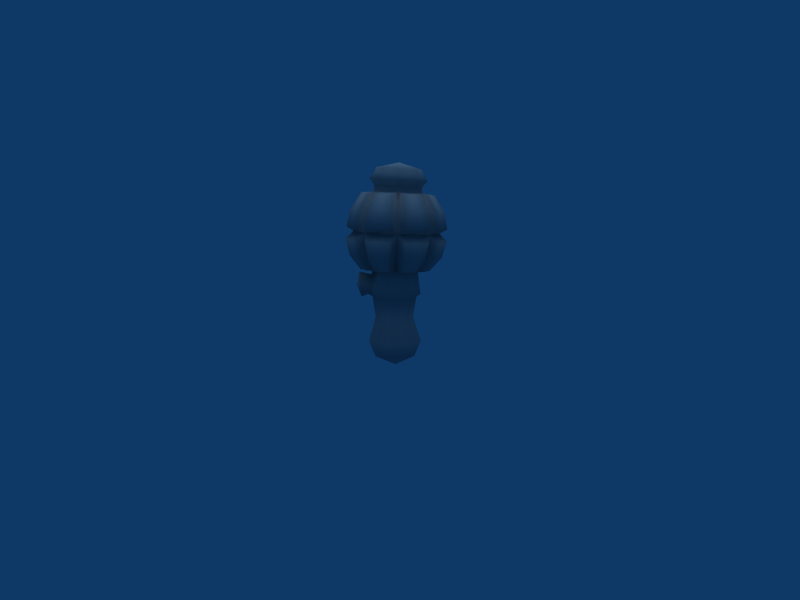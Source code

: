 # Source: Cluster_Bomb.blend  (saved by Blender 2.49.2; exported with 4.5.12 LTS)
import bpy
from mathutils import Matrix  # noqa: F401  (used for matrix-valued properties, if any)

bpy.ops.wm.read_factory_settings(use_empty=True)
scene = bpy.context.scene
scene.name = 'Scene'

# ---- collections
col_collection_1 = bpy.data.collections.new('Collection 1'); scene.collection.children.link(col_collection_1)

# ---- materials (node trees are filled in below, after node groups)
mat_refrep_240_bomb_png = bpy.data.materials.new('RefRep.240_Bomb.png')
mat_refrep_240_bomb_png.alpha_threshold = 0.0
mat_refrep_240_bomb_png.diffuse_color = (0.64, 0.64, 0.64, 1.0)
mat_refrep_240_bomb_png.specular_color = (0.5, 0.5, 0.5)
mat_refrep_240_bomb_png.roughness = 0.5
mat_refrep_240_bomb_png.line_color = (0.0, 0.0, 0.0, 1.0)
mat_refrep_242_handle_png = bpy.data.materials.new('RefRep.242_Handle.png')
mat_refrep_242_handle_png.alpha_threshold = 0.0
mat_refrep_242_handle_png.diffuse_color = (0.64, 0.64, 0.64, 1.0)
mat_refrep_242_handle_png.specular_color = (0.5, 0.5, 0.5)
mat_refrep_242_handle_png.roughness = 0.5
mat_refrep_242_handle_png.line_color = (0.0, 0.0, 0.0, 1.0)

# ---- material node trees

# ---- world
world_world = bpy.data.worlds.new('World'); scene.world = world_world
world_world.color = (0.05656, 0.2208, 0.4)
world_world.use_sun_shadow = False
world_world.sun_shadow_jitter_overblur = 0.0
world_world.cycles.sampling_method = 'MANUAL'
world_world.cycles.sample_map_resolution = 256

# ---- cameras
cam_camera = bpy.data.cameras.new('Camera')
cam_camera.passepartout_alpha = 0.2
cam_camera.clip_end = 100.0
cam_camera.lens = 35.0
cam_camera.ortho_scale = 7.314
cam_camera.show_passepartout = False
cam_camera.show_safe_areas = True
cam_camera.dof.focus_distance = 0.0
cam_camera.dof.aperture_fstop = 128.0

# ---- lights
light_lamp = bpy.data.lights.new('Lamp', 'SUN')
light_lamp.transmission_factor = 0.0
light_lamp.angle = 1.571
light_lamp.energy = 1.0
light_lamp.shadow_buffer_clip_start = 0.5
light_lamp.shadow_soft_size = 1.0
light_lamp.shadow_cascade_max_distance = 1000.0
light_lamp.cycles.use_multiple_importance_sampling = False

# ---- meshes
me_inst3d_refrep_240 = bpy.data.meshes.new('Inst3D_RefRep.240')
me_inst3d_refrep_240.from_pydata([(0.5121, -0.05373, 1.333), (0.6813, -0.07156, 1.522), (0.4235, -0.2681, 1.34), (0.565, -0.3528, 1.533), (0.751, -0.05476, 1.745), (0.6115, -0.392, 1.76), (0.6583, 0.04225, 1.847), (0.4816, -0.3849, 1.866), (0.4225, 0.3104, 1.324), (0.5637, 0.412, 1.509), (0.5114, 0.09604, 1.328), (0.6805, 0.1307, 1.515), (0.6102, 0.4681, 1.732), (0.7502, 0.1307, 1.739), (0.4809, 0.4695, 1.838), (0.1024, 0.5055, 1.326), (0.1395, 0.6721, 1.514), (0.3168, 0.4167, 1.325), (0.421, 0.5555, 1.51), (0.1418, 0.7394, 1.738), (0.4793, 0.5997, 1.733), (0.05347, 0.6466, 1.845), (-0.2624, 0.4181, 1.339), (-0.3448, 0.557, 1.532), (-0.04811, 0.5069, 1.333), (-0.06355, 0.6736, 1.522), (-0.3816, 0.6011, 1.76), (-0.04442, 0.7408, 1.746), (-0.3737, 0.4696, 1.863), (-0.4591, 0.09744, 1.355), (-0.6064, 0.1323, 1.554), (-0.3704, 0.3118, 1.348), (-0.4901, 0.4136, 1.543), (-0.6544, 0.1323, 1.785), (-0.5149, 0.4696, 1.77), (-0.5503, 0.04233, 1.882), (-0.3706, -0.2693, 1.364), (-0.4901, -0.3541, 1.567), (-0.4595, -0.05495, 1.361), (-0.6068, -0.0728, 1.562), (-0.5147, -0.3931, 1.798), (-0.6547, -0.05581, 1.792), (-0.3729, -0.3849, 1.891), (-0.0479, -0.4655, 1.362), (-0.06308, -0.6154, 1.563), (-0.2623, -0.3768, 1.363), (-0.3445, -0.4988, 1.566), (-0.04369, -0.6656, 1.792), (-0.3812, -0.5259, 1.798), (0.0545, -0.5619, 1.884), (0.318, -0.3755, 1.349), (0.4225, -0.4975, 1.544), (0.1037, -0.4643, 1.355), (0.1412, -0.614, 1.554), (0.4809, -0.5247, 1.77), (0.1436, -0.6644, 1.785), (0.494, -0.5086, 1.937), (0.4586, -0.4711, 2.175), (0.1409, -0.6549, 1.952), (0.1561, -0.5964, 2.19), (0.383, -0.3455, 2.404), (0.1373, -0.4471, 2.42), (0.3085, -0.178, 2.421), (0.0705, -0.2766, 2.431), (0.7577, -0.0377, 1.914), (0.7132, -0.03892, 2.149), (0.6117, -0.3909, 1.93), (0.5881, -0.3415, 2.165), (0.578, -0.006276, 2.38), (0.4069, 0.06, 2.411), (0.4765, -0.252, 2.396), (0.4285, -0.3152, 2.142), (0.5799, 0.05095, 2.126), (0.6109, 0.482, 1.902), (0.5873, 0.4471, 2.135), (0.7575, 0.1288, 1.909), (0.713, 0.1443, 2.142), (0.4757, 0.3719, 2.366), (0.3081, 0.2981, 2.406), (0.5778, 0.126, 2.373), (0.4279, 0.4172, 2.118), (0.1397, 0.7461, 1.907), (0.1547, 0.7022, 2.14), (0.4931, 0.5997, 1.902), (0.4576, 0.5767, 2.135), (0.136, 0.5676, 2.372), (0.06989, 0.3967, 2.41), (0.3819, 0.4655, 2.366), (0.06149, 0.5689, 2.124), (-0.3799, 0.5998, 1.927), (-0.3311, 0.577, 2.162), (-0.02676, 0.7461, 1.912), (-0.02851, 0.7023, 2.147), (-0.2421, 0.466, 2.393), (-0.168, 0.2981, 2.42), (0.003602, 0.5677, 2.378), (-0.3046, 0.4173, 2.14), (-0.6435, 0.1289, 1.95), (-0.5857, 0.1448, 2.188), (-0.4975, 0.4821, 1.934), (-0.4606, 0.4474, 2.172), (-0.437, 0.1268, 2.418), (-0.2665, 0.06005, 2.43), (-0.3355, 0.3725, 2.402), (-0.456, 0.05102, 2.156), (-0.4968, -0.3908, 1.962), (-0.4598, -0.3412, 2.202), (-0.6434, -0.0376, 1.955), (-0.5854, -0.03843, 2.195), (-0.3347, -0.2514, 2.431), (-0.1677, -0.178, 2.435), (-0.4369, -0.005489, 2.424), (-0.304, -0.3152, 2.163), (-0.02556, -0.6549, 1.957), (-0.02719, -0.5963, 2.197), (-0.3789, -0.5085, 1.963), (-0.33, -0.4708, 2.202), (0.004932, -0.447, 2.426), (-0.241, -0.345, 2.432), (0.06235, -0.4669, 2.157), (0.3463, 0.02094, 1.321), (0.2528, -0.2053, 1.328), (0.3971, -0.3245, 1.6), (0.5444, 0.03184, 1.586), (0.2525, 0.2472, 1.317), (0.3965, 0.3881, 1.579), (0.02616, 0.3408, 1.318), (0.04005, 0.5357, 1.583), (-0.2, 0.2471, 1.324), (-0.3162, 0.3881, 1.597), (-0.2936, 0.0208, 1.331), (-0.4635, 0.03181, 1.611), (-0.1997, -0.2054, 1.335), (-0.3156, -0.3245, 1.617), (0.02654, -0.299, 1.334), (0.04082, -0.472, 1.613)], [], [(0, 1, 2), (2, 1, 3), (1, 4, 3), (3, 4, 5), (4, 6, 5), (5, 6, 7), (8, 9, 10), (10, 9, 11), (9, 12, 11), (11, 12, 13), (12, 14, 13), (13, 14, 6), (15, 16, 17), (17, 16, 18), (16, 19, 18), (18, 19, 20), (19, 21, 20), (20, 21, 14), (22, 23, 24), (24, 23, 25), (23, 26, 25), (25, 26, 27), (26, 28, 27), (27, 28, 21), (29, 30, 31), (31, 30, 32), (30, 33, 32), (32, 33, 34), (33, 35, 34), (34, 35, 28), (36, 37, 38), (38, 37, 39), (37, 40, 39), (39, 40, 41), (40, 42, 41), (41, 42, 35), (43, 44, 45), (45, 44, 46), (44, 47, 46), (46, 47, 48), (47, 49, 48), (48, 49, 42), (50, 51, 52), (52, 51, 53), (51, 54, 53), (53, 54, 55), (54, 7, 55), (55, 7, 49), (56, 57, 58), (58, 57, 59), (57, 60, 59), (59, 60, 61), (60, 62, 61), (61, 62, 63), (64, 65, 66), (66, 65, 67), (67, 65, 68), (65, 69, 68), (68, 69, 70), (69, 62, 70), (70, 62, 67), (62, 71, 67), (67, 71, 66), (71, 7, 66), (66, 7, 64), (7, 6, 64), (64, 6, 65), (6, 72, 65), (65, 72, 69), (73, 74, 75), (75, 74, 76), (76, 74, 77), (74, 78, 77), (77, 78, 79), (78, 69, 79), (79, 69, 76), (69, 72, 76), (76, 72, 75), (72, 6, 75), (75, 6, 73), (6, 14, 73), (73, 14, 74), (14, 80, 74), (74, 80, 78), (81, 82, 83), (83, 82, 84), (84, 82, 85), (82, 86, 85), (85, 86, 87), (86, 78, 87), (87, 78, 84), (78, 80, 84), (84, 80, 83), (80, 14, 83), (83, 14, 81), (14, 21, 81), (81, 21, 82), (21, 88, 82), (82, 88, 86), (89, 90, 91), (91, 90, 92), (92, 90, 93), (90, 94, 93), (93, 94, 95), (94, 86, 95), (95, 86, 92), (86, 88, 92), (92, 88, 91), (88, 21, 91), (91, 21, 89), (21, 28, 89), (89, 28, 90), (28, 96, 90), (90, 96, 94), (97, 98, 99), (99, 98, 100), (100, 98, 101), (98, 102, 101), (101, 102, 103), (102, 94, 103), (103, 94, 100), (94, 96, 100), (100, 96, 99), (96, 28, 99), (99, 28, 97), (28, 35, 97), (97, 35, 98), (35, 104, 98), (98, 104, 102), (105, 106, 107), (107, 106, 108), (108, 106, 109), (106, 110, 109), (109, 110, 111), (110, 102, 111), (111, 102, 108), (102, 104, 108), (108, 104, 107), (104, 35, 107), (107, 35, 105), (35, 42, 105), (105, 42, 106), (42, 112, 106), (106, 112, 110), (113, 114, 115), (115, 114, 116), (116, 114, 117), (114, 63, 117), (117, 63, 118), (63, 110, 118), (118, 110, 116), (110, 112, 116), (116, 112, 115), (112, 42, 115), (115, 42, 113), (42, 49, 113), (113, 49, 114), (49, 119, 114), (114, 119, 63), (7, 56, 49), (56, 58, 49), (49, 58, 119), (58, 59, 119), (119, 59, 63), (59, 61, 63), (7, 71, 57), (71, 62, 57), (57, 62, 60), (56, 7, 57), (92, 93, 95), (84, 85, 87), (76, 77, 79), (67, 68, 70), (116, 117, 118), (108, 109, 111), (100, 101, 103), (120, 0, 121), (0, 2, 121), (121, 2, 122), (2, 3, 122), (122, 3, 7), (3, 5, 7), (120, 123, 1), (123, 6, 1), (1, 6, 4), (0, 120, 1), (124, 8, 120), (8, 10, 120), (120, 10, 123), (10, 11, 123), (123, 11, 6), (11, 13, 6), (124, 125, 9), (125, 14, 9), (9, 14, 12), (8, 124, 9), (126, 15, 124), (15, 17, 124), (124, 17, 125), (17, 18, 125), (125, 18, 14), (18, 20, 14), (126, 127, 16), (127, 21, 16), (16, 21, 19), (15, 126, 16), (128, 22, 126), (22, 24, 126), (126, 24, 127), (24, 25, 127), (127, 25, 21), (25, 27, 21), (128, 129, 23), (129, 28, 23), (23, 28, 26), (22, 128, 23), (130, 29, 128), (29, 31, 128), (128, 31, 129), (31, 32, 129), (129, 32, 28), (32, 34, 28), (130, 131, 30), (131, 35, 30), (30, 35, 33), (29, 130, 30), (132, 36, 130), (36, 38, 130), (130, 38, 131), (38, 39, 131), (131, 39, 35), (39, 41, 35), (132, 133, 37), (133, 42, 37), (37, 42, 40), (36, 132, 37), (134, 43, 132), (43, 45, 132), (132, 45, 133), (45, 46, 133), (133, 46, 42), (46, 48, 42), (134, 135, 44), (135, 49, 44), (44, 49, 47), (43, 134, 44), (121, 50, 134), (50, 52, 134), (134, 52, 135), (52, 53, 135), (135, 53, 49), (53, 55, 49), (121, 122, 51), (122, 7, 51), (51, 7, 54), (50, 121, 51)])
me_inst3d_refrep_240.polygons.foreach_set('use_smooth', [True] * 256)
_k = set([(62, 63), (62, 69), (63, 110), (69, 78), (78, 86), (86, 94), (94, 102), (102, 110), (120, 121), (120, 124), (121, 134), (124, 126), (126, 128), (128, 130), (130, 132), (132, 134)])
me_inst3d_refrep_240.attributes.new('sharp_edge', 'BOOLEAN', 'EDGE').data.foreach_set('value', [ (min(e.vertices), max(e.vertices)) in _k for e in me_inst3d_refrep_240.edges])
_uv = me_inst3d_refrep_240.uv_layers.new(name='UVTex')
_uv.uv.foreach_set('vector', [-2.188, -0.844, -2.188, -0.5, -2.813, -0.844, -2.813, -0.844, -2.188, -0.5, -2.813, -0.5, -2.188, -0.5, -2.188, -0.156, -2.813, -0.5, -2.813, -0.5, -2.188, -0.156, -2.813, -0.156, -2.188, -0.156, -2.0, -0.031, -2.813, -0.156, -2.813, -0.156, -2.0, -0.031, -3.0, -0.031, -1.188, -0.844, -1.188, -0.5, -1.813, -0.844, -1.813, -0.844, -1.188, -0.5, -1.813, -0.5, -1.188, -0.5, -1.188, -0.156, -1.813, -0.5, -1.813, -0.5, -1.188, -0.156, -1.813, -0.156, -1.188, -0.156, -1.0, -0.031, -1.813, -0.156, -1.813, -0.156, -1.0, -0.031, -2.0, -0.031, -0.188, -0.844, -0.188, -0.5, -0.813, -0.844, -0.813, -0.844, -0.188, -0.5, -0.813, -0.5, -0.188, -0.5, -0.188, -0.156, -0.813, -0.5, -0.813, -0.5, -0.188, -0.156, -0.813, -0.156, -0.188, -0.156, 0.0, -0.031, -0.813, -0.156, -0.813, -0.156, 0.0, -0.031, -1.0, -0.031, -7.188, -0.844, -7.188, -0.5, -7.813, -0.844, -7.813, -0.844, -7.188, -0.5, -7.813, -0.5, -7.188, -0.5, -7.188, -0.156, -7.813, -0.5, -7.813, -0.5, -7.188, -0.156, -7.813, -0.156, -7.188, -0.156, -7.0, -0.031, -7.813, -0.156, -7.813, -0.156, -7.0, -0.031, -8.0, -0.031, -6.188, -0.844, -6.188, -0.5, -6.813, -0.844, -6.813, -0.844, -6.188, -0.5, -6.813, -0.5, -6.188, -0.5, -6.188, -0.156, -6.813, -0.5, -6.813, -0.5, -6.188, -0.156, -6.813, -0.156, -6.188, -0.156, -6.0, -0.031, -6.813, -0.156, -6.813, -0.156, -6.0, -0.031, -7.0, -0.031, -5.188, -0.844, -5.188, -0.5, -5.813, -0.844, -5.813, -0.844, -5.188, -0.5, -5.813, -0.5, -5.188, -0.5, -5.188, -0.156, -5.813, -0.5, -5.813, -0.5, -5.188, -0.156, -5.813, -0.156, -5.188, -0.156, -5.0, -0.031, -5.813, -0.156, -5.813, -0.156, -5.0, -0.031, -6.0, -0.031, -4.188, -0.844, -4.188, -0.5, -4.813, -0.844, -4.813, -0.844, -4.188, -0.5, -4.813, -0.5, -4.188, -0.5, -4.188, -0.156, -4.813, -0.5, -4.813, -0.5, -4.188, -0.156, -4.813, -0.156, -4.188, -0.156, -4.0, -0.031, -4.813, -0.156, -4.813, -0.156, -4.0, -0.031, -5.0, -0.031, -3.188, -0.844, -3.188, -0.5, -3.813, -0.844, -3.813, -0.844, -3.188, -0.5, -3.813, -0.5, -3.188, -0.5, -3.188, -0.156, -3.813, -0.5, -3.813, -0.5, -3.188, -0.156, -3.813, -0.156, -3.188, -0.156, -3.0, -0.031, -3.813, -0.156, -3.813, -0.156, -3.0, -0.031, -4.0, -0.031, -3.188, 0.156, -3.188, 0.5, -3.813, 0.156, -3.813, 0.156, -3.188, 0.5, -3.813, 0.5, -3.188, 0.5, -3.188, 0.844, -3.813, 0.5, -3.813, 0.5, -3.188, 0.844, -3.813, 0.844, -3.188, 0.844, -3.0, 0.969, -3.813, 0.844, -3.813, 0.844, -3.0, 0.969, -4.0, 0.969, -2.188, 0.156, -2.188, 0.5, -2.813, 0.156, -2.813, 0.156, -2.188, 0.5, -2.813, 0.5, -2.813, 0.5, -2.188, 0.5, -2.188, 0.844, -2.188, 0.5, -2.0, 0.969, -2.188, 0.844, -2.188, 0.844, -2.0, 0.969, -2.813, 0.844, -2.0, 0.969, -3.0, 0.969, -2.813, 0.844, -2.813, 0.844, -3.0, 0.969, -2.813, 0.5, -3.0, 0.969, -3.0, 0.5, -2.813, 0.5, -2.813, 0.5, -3.0, 0.5, -2.813, 0.156, -3.0, 0.5, -3.0, 0.031, -2.813, 0.156, -2.813, 0.156, -3.0, 0.031, -2.188, 0.156, -3.0, 0.031, -2.0, 0.031, -2.188, 0.156, -2.188, 0.156, -2.0, 0.031, -2.188, 0.5, -2.0, 0.031, -2.0, 0.5, -2.188, 0.5, -2.188, 0.5, -2.0, 0.5, -2.0, 0.969, -1.188, 0.156, -1.188, 0.5, -1.813, 0.156, -1.813, 0.156, -1.188, 0.5, -1.813, 0.5, -1.813, 0.5, -1.188, 0.5, -1.188, 0.844, -1.188, 0.5, -1.0, 0.969, -1.188, 0.844, -1.188, 0.844, -1.0, 0.969, -1.813, 0.844, -1.0, 0.969, -2.0, 0.969, -1.813, 0.844, -1.813, 0.844, -2.0, 0.969, -1.813, 0.5, -2.0, 0.969, -2.0, 0.5, -1.813, 0.5, -1.813, 0.5, -2.0, 0.5, -1.813, 0.156, -2.0, 0.5, -2.0, 0.031, -1.813, 0.156, -1.813, 0.156, -2.0, 0.031, -1.188, 0.156, -2.0, 0.031, -1.0, 0.031, -1.188, 0.156, -1.188, 0.156, -1.0, 0.031, -1.188, 0.5, -1.0, 0.031, -1.0, 0.5, -1.188, 0.5, -1.188, 0.5, -1.0, 0.5, -1.0, 0.969, -0.188, 0.156, -0.188, 0.5, -0.813, 0.156, -0.813, 0.156, -0.188, 0.5, -0.813, 0.5, -0.813, 0.5, -0.188, 0.5, -0.188, 0.844, -0.188, 0.5, 0.0, 0.969, -0.188, 0.844, -0.188, 0.844, 0.0, 0.969, -0.813, 0.844, 0.0, 0.969, -1.0, 0.969, -0.813, 0.844, -0.813, 0.844, -1.0, 0.969, -0.813, 0.5, -1.0, 0.969, -1.0, 0.5, -0.813, 0.5, -0.813, 0.5, -1.0, 0.5, -0.813, 0.156, -1.0, 0.5, -1.0, 0.031, -0.813, 0.156, -0.813, 0.156, -1.0, 0.031, -0.188, 0.156, -1.0, 0.031, 0.0, 0.031, -0.188, 0.156, -0.188, 0.156, 0.0, 0.031, -0.188, 0.5, 0.0, 0.031, 0.0, 0.5, -0.188, 0.5, -0.188, 0.5, 0.0, 0.5, 0.0, 0.969, -7.188, 0.156, -7.188, 0.5, -7.813, 0.156, -7.813, 0.156, -7.188, 0.5, -7.813, 0.5, -7.813, 0.5, -7.188, 0.5, -7.188, 0.844, -7.188, 0.5, -7.0, 0.969, -7.188, 0.844, -7.188, 0.844, -7.0, 0.969, -7.813, 0.844, -7.0, 0.969, -8.0, 0.969, -7.813, 0.844, -7.813, 0.844, -8.0, 0.969, -7.813, 0.5, -8.0, 0.969, -8.0, 0.5, -7.813, 0.5, -7.813, 0.5, -8.0, 0.5, -7.813, 0.156, -8.0, 0.5, -8.0, 0.031, -7.813, 0.156, -7.813, 0.156, -8.0, 0.031, -7.188, 0.156, -8.0, 0.031, -7.0, 0.031, -7.188, 0.156, -7.188, 0.156, -7.0, 0.031, -7.188, 0.5, -7.0, 0.031, -7.0, 0.5, -7.188, 0.5, -7.188, 0.5, -7.0, 0.5, -7.0, 0.969, -6.188, 0.156, -6.188, 0.5, -6.813, 0.156, -6.813, 0.156, -6.188, 0.5, -6.813, 0.5, -6.813, 0.5, -6.188, 0.5, -6.188, 0.844, -6.188, 0.5, -6.0, 0.969, -6.188, 0.844, -6.188, 0.844, -6.0, 0.969, -6.813, 0.844, -6.0, 0.969, -7.0, 0.969, -6.813, 0.844, -6.813, 0.844, -7.0, 0.969, -6.813, 0.5, -7.0, 0.969, -7.0, 0.5, -6.813, 0.5, -6.813, 0.5, -7.0, 0.5, -6.813, 0.156, -7.0, 0.5, -7.0, 0.031, -6.813, 0.156, -6.813, 0.156, -7.0, 0.031, -6.188, 0.156, -7.0, 0.031, -6.0, 0.031, -6.188, 0.156, -6.188, 0.156, -6.0, 0.031, -6.188, 0.5, -6.0, 0.031, -6.0, 0.5, -6.188, 0.5, -6.188, 0.5, -6.0, 0.5, -6.0, 0.969, -5.188, 0.156, -5.188, 0.5, -5.813, 0.156, -5.813, 0.156, -5.188, 0.5, -5.813, 0.5, -5.813, 0.5, -5.188, 0.5, -5.188, 0.844, -5.188, 0.5, -5.0, 0.969, -5.188, 0.844, -5.188, 0.844, -5.0, 0.969, -5.813, 0.844, -5.0, 0.969, -6.0, 0.969, -5.813, 0.844, -5.813, 0.844, -6.0, 0.969, -5.813, 0.5, -6.0, 0.969, -6.0, 0.5, -5.813, 0.5, -5.813, 0.5, -6.0, 0.5, -5.813, 0.156, -6.0, 0.5, -6.0, 0.031, -5.813, 0.156, -5.813, 0.156, -6.0, 0.031, -5.188, 0.156, -6.0, 0.031, -5.0, 0.031, -5.188, 0.156, -5.188, 0.156, -5.0, 0.031, -5.188, 0.5, -5.0, 0.031, -5.0, 0.5, -5.188, 0.5, -5.188, 0.5, -5.0, 0.5, -5.0, 0.969, -4.188, 0.156, -4.188, 0.5, -4.813, 0.156, -4.813, 0.156, -4.188, 0.5, -4.813, 0.5, -4.813, 0.5, -4.188, 0.5, -4.188, 0.844, -4.188, 0.5, -4.0, 0.969, -4.188, 0.844, -4.188, 0.844, -4.0, 0.969, -4.813, 0.844, -4.0, 0.969, -5.0, 0.969, -4.813, 0.844, -4.813, 0.844, -5.0, 0.969, -4.813, 0.5, -5.0, 0.969, -5.0, 0.5, -4.813, 0.5, -4.813, 0.5, -5.0, 0.5, -4.813, 0.156, -5.0, 0.5, -5.0, 0.031, -4.813, 0.156, -4.813, 0.156, -5.0, 0.031, -4.188, 0.156, -5.0, 0.031, -4.0, 0.031, -4.188, 0.156, -4.188, 0.156, -4.0, 0.031, -4.188, 0.5, -4.0, 0.031, -4.0, 0.5, -4.188, 0.5, -4.188, 0.5, -4.0, 0.5, -4.0, 0.969, -3.0, 0.031, -3.188, 0.156, -4.0, 0.031, -3.188, 0.156, -3.813, 0.156, -4.0, 0.031, -4.0, 0.031, -3.813, 0.156, -4.0, 0.5, -3.813, 0.156, -3.813, 0.5, -4.0, 0.5, -4.0, 0.5, -3.813, 0.5, -4.0, 0.969, -3.813, 0.5, -3.813, 0.844, -4.0, 0.969, -3.0, 0.031, -3.0, 0.5, -3.188, 0.5, -3.0, 0.5, -3.0, 0.969, -3.188, 0.5, -3.188, 0.5, -3.0, 0.969, -3.188, 0.844, -3.188, 0.156, -3.0, 0.031, -3.188, 0.5, -7.813, 0.5, -7.188, 0.844, -7.813, 0.844, -0.813, 0.5, -0.188, 0.844, -0.813, 0.844, -1.813, 0.5, -1.188, 0.844, -1.813, 0.844, -2.813, 0.5, -2.188, 0.844, -2.813, 0.844, -4.813, 0.5, -4.188, 0.844, -4.813, 0.844, -5.813, 0.5, -5.188, 0.844, -5.813, 0.844, -6.813, 0.5, -6.188, 0.844, -6.813, 0.844, -2.0, -0.969, -2.188, -0.844, -3.0, -0.969, -2.188, -0.844, -2.813, -0.844, -3.0, -0.969, -3.0, -0.969, -2.813, -0.844, -3.0, -0.5, -2.813, -0.844, -2.813, -0.5, -3.0, -0.5, -3.0, -0.5, -2.813, -0.5, -3.0, -0.031, -2.813, -0.5, -2.813, -0.156, -3.0, -0.031, -2.0, -0.969, -2.0, -0.5, -2.188, -0.5, -2.0, -0.5, -2.0, -0.031, -2.188, -0.5, -2.188, -0.5, -2.0, -0.031, -2.188, -0.156, -2.188, -0.844, -2.0, -0.969, -2.188, -0.5, -1.0, -0.969, -1.188, -0.844, -2.0, -0.969, -1.188, -0.844, -1.813, -0.844, -2.0, -0.969, -2.0, -0.969, -1.813, -0.844, -2.0, -0.5, -1.813, -0.844, -1.813, -0.5, -2.0, -0.5, -2.0, -0.5, -1.813, -0.5, -2.0, -0.031, -1.813, -0.5, -1.813, -0.156, -2.0, -0.031, -1.0, -0.969, -1.0, -0.5, -1.188, -0.5, -1.0, -0.5, -1.0, -0.031, -1.188, -0.5, -1.188, -0.5, -1.0, -0.031, -1.188, -0.156, -1.188, -0.844, -1.0, -0.969, -1.188, -0.5, 0.0, -0.969, -0.188, -0.844, -1.0, -0.969, -0.188, -0.844, -0.813, -0.844, -1.0, -0.969, -1.0, -0.969, -0.813, -0.844, -1.0, -0.5, -0.813, -0.844, -0.813, -0.5, -1.0, -0.5, -1.0, -0.5, -0.813, -0.5, -1.0, -0.031, -0.813, -0.5, -0.813, -0.156, -1.0, -0.031, 0.0, -0.969, 0.0, -0.5, -0.188, -0.5, 0.0, -0.5, 0.0, -0.031, -0.188, -0.5, -0.188, -0.5, 0.0, -0.031, -0.188, -0.156, -0.188, -0.844, 0.0, -0.969, -0.188, -0.5, -7.0, -0.969, -7.188, -0.844, -8.0, -0.969, -7.188, -0.844, -7.813, -0.844, -8.0, -0.969, -8.0, -0.969, -7.813, -0.844, -8.0, -0.5, -7.813, -0.844, -7.813, -0.5, -8.0, -0.5, -8.0, -0.5, -7.813, -0.5, -8.0, -0.031, -7.813, -0.5, -7.813, -0.156, -8.0, -0.031, -7.0, -0.969, -7.0, -0.5, -7.188, -0.5, -7.0, -0.5, -7.0, -0.031, -7.188, -0.5, -7.188, -0.5, -7.0, -0.031, -7.188, -0.156, -7.188, -0.844, -7.0, -0.969, -7.188, -0.5, -6.0, -0.969, -6.188, -0.844, -7.0, -0.969, -6.188, -0.844, -6.813, -0.844, -7.0, -0.969, -7.0, -0.969, -6.813, -0.844, -7.0, -0.5, -6.813, -0.844, -6.813, -0.5, -7.0, -0.5, -7.0, -0.5, -6.813, -0.5, -7.0, -0.031, -6.813, -0.5, -6.813, -0.156, -7.0, -0.031, -6.0, -0.969, -6.0, -0.5, -6.188, -0.5, -6.0, -0.5, -6.0, -0.031, -6.188, -0.5, -6.188, -0.5, -6.0, -0.031, -6.188, -0.156, -6.188, -0.844, -6.0, -0.969, -6.188, -0.5, -5.0, -0.969, -5.188, -0.844, -6.0, -0.969, -5.188, -0.844, -5.813, -0.844, -6.0, -0.969, -6.0, -0.969, -5.813, -0.844, -6.0, -0.5, -5.813, -0.844, -5.813, -0.5, -6.0, -0.5, -6.0, -0.5, -5.813, -0.5, -6.0, -0.031, -5.813, -0.5, -5.813, -0.156, -6.0, -0.031, -5.0, -0.969, -5.0, -0.5, -5.188, -0.5, -5.0, -0.5, -5.0, -0.031, -5.188, -0.5, -5.188, -0.5, -5.0, -0.031, -5.188, -0.156, -5.188, -0.844, -5.0, -0.969, -5.188, -0.5, -4.0, -0.969, -4.188, -0.844, -5.0, -0.969, -4.188, -0.844, -4.813, -0.844, -5.0, -0.969, -5.0, -0.969, -4.813, -0.844, -5.0, -0.5, -4.813, -0.844, -4.813, -0.5, -5.0, -0.5, -5.0, -0.5, -4.813, -0.5, -5.0, -0.031, -4.813, -0.5, -4.813, -0.156, -5.0, -0.031, -4.0, -0.969, -4.0, -0.5, -4.188, -0.5, -4.0, -0.5, -4.0, -0.031, -4.188, -0.5, -4.188, -0.5, -4.0, -0.031, -4.188, -0.156, -4.188, -0.844, -4.0, -0.969, -4.188, -0.5, -3.0, -0.969, -3.188, -0.844, -4.0, -0.969, -3.188, -0.844, -3.813, -0.844, -4.0, -0.969, -4.0, -0.969, -3.813, -0.844, -4.0, -0.5, -3.813, -0.844, -3.813, -0.5, -4.0, -0.5, -4.0, -0.5, -3.813, -0.5, -4.0, -0.031, -3.813, -0.5, -3.813, -0.156, -4.0, -0.031, -3.0, -0.969, -3.0, -0.5, -3.188, -0.5, -3.0, -0.5, -3.0, -0.031, -3.188, -0.5, -3.188, -0.5, -3.0, -0.031, -3.188, -0.156, -3.188, -0.844, -3.0, -0.969, -3.188, -0.5])
me_inst3d_refrep_240.materials.append(mat_refrep_240_bomb_png)
me_inst3d_refrep_240.use_remesh_preserve_volume = False
me_inst3d_refrep_240.use_remesh_preserve_attributes = False
me_inst3d_refrep_240.use_mirror_vertex_groups = False
me_inst3d_refrep_240.update()
me_inst3d_refrep_240_ref = bpy.data.meshes.new('Inst3D_RefRep.240_Ref')
me_inst3d_refrep_240_ref.from_pydata([(-0.09665, -0.2924, 1.202), (-0.1313, -0.4791, 1.222), (0.02264, -0.3081, 1.273), (0.02075, -0.4875, 1.31), (0.1382, -0.2909, 1.2), (0.1728, -0.4791, 1.222), (0.1407, -0.3071, 1.064), (0.1728, -0.4623, 1.048), (0.02058, -0.3553, 0.9945), (0.02075, -0.454, 0.9601), (-0.09905, -0.3102, 1.062), (-0.1313, -0.4623, 1.048), (0.02075, -0.5201, 1.13), (-0.1476, 0.3043, 2.745), (-0.2414, 0.07697, 2.763), (0.08362, 0.07669, 2.83), (-0.1468, -0.1505, 2.771), (0.0807, -0.2451, 2.764), (-0.1659, -0.1696, 2.702), (0.07676, -0.2705, 2.694), (0.06989, 0.3967, 2.41), (0.07315, 0.4001, 2.492), (0.3081, 0.2981, 2.406), (0.3111, 0.3012, 2.485), (0.4069, 0.05996, 2.411), (0.41, 0.06323, 2.493), (0.3085, -0.178, 2.421), (0.3119, -0.1744, 2.512), (0.0705, -0.2766, 2.431), (0.07418, -0.2724, 2.531), (-0.1677, -0.178, 2.435), (-0.1637, -0.1735, 2.538), (-0.2665, 0.06001, 2.43), (-0.2626, 0.06435, 2.53), (-0.168, 0.2981, 2.42), (-0.1644, 0.3019, 2.511), (0.07736, 0.4718, 2.57), (0.3629, 0.3531, 2.561), (0.4816, 0.06753, 2.571), (0.3639, -0.2176, 2.594), (0.07864, -0.3353, 2.616), (-0.2069, -0.2166, 2.626), (-0.3255, 0.06883, 2.616), (-0.2077, 0.354, 2.593), (0.07564, 0.4155, 2.655), (0.3183, 0.3146, 2.647), (0.4192, 0.07184, 2.655), (0.3191, -0.1705, 2.675), (-0.2668, 0.07295, 2.694), (-0.1667, 0.3154, 2.674), (-0.1997, -0.2053, 1.335), (-0.3474, 0.01265, 0.994), (-0.2395, -0.2475, 0.9953), (-0.2898, 0.01223, 0.9591), (-0.1989, -0.2069, 0.9602), (0.07967, 0.3981, 2.727), (0.3073, 0.3035, 2.72), (0.4019, 0.07594, 2.727), (0.308, -0.1513, 2.746), (-0.199, 0.2315, 0.9568), (-0.2397, 0.2728, 0.9912), (0.02007, 0.3223, 0.9548), (0.02041, 0.3807, 0.9888), (0.2394, 0.2316, 0.9542), (0.2807, 0.273, 0.9881), (0.3302, 0.01239, 0.9553), (0.3886, 0.01273, 0.9894), (0.2394, -0.2068, 0.9576), (0.2809, -0.2475, 0.9921), (0.02024, -0.2976, 0.9596), (-0.2474, 0.01003, 0.6713), (-0.1695, -0.178, 0.6723), (-0.3466, 0.0165, 0.3095), (-0.2387, -0.2435, 0.3109), (-0.2521, 0.01721, 0.0939), (-0.1707, -0.1789, 0.09494), (0.02873, 0.02116, -0.01812), (0.02556, -0.2602, 0.09881), (-0.1708, 0.2135, 0.09636), (0.2527, -0.2053, 1.328), (0.0265, -0.299, 1.334), (0.3463, 0.02094, 1.321), (0.2525, 0.2472, 1.317), (0.02616, 0.3408, 1.318), (-0.2, 0.247, 1.324), (-0.2936, 0.0208, 1.331), (0.2065, -0.1779, 0.67), (0.2843, 0.01011, 0.6681), (0.2064, 0.1981, 0.6671), (0.01835, 0.276, 0.6676), (-0.1695, 0.198, 0.6694), (0.01844, -0.2557, 0.6718), (0.02135, -0.3511, 0.316), (0.2813, -0.2432, 0.322), (0.3889, 0.01688, 0.3253), (0.281, 0.2769, 0.3239), (0.02093, 0.3845, 0.3187), (-0.239, 0.2766, 0.3127), (0.0253, 0.2949, 0.1009), (0.2216, 0.2137, 0.1048), (0.303, 0.01749, 0.1058), (0.2218, -0.1787, 0.1033)], [], [(0, 1, 2), (1, 3, 2), (2, 3, 4), (3, 5, 4), (4, 5, 6), (5, 7, 6), (6, 7, 8), (7, 9, 8), (8, 9, 10), (9, 11, 10), (11, 0, 10), (1, 0, 11), (3, 1, 12), (1, 11, 12), (12, 11, 9), (9, 7, 12), (7, 5, 12), (5, 3, 12), (13, 14, 15), (14, 16, 15), (15, 16, 17), (16, 18, 17), (17, 18, 19), (20, 21, 22), (21, 23, 22), (22, 23, 24), (23, 25, 24), (24, 25, 26), (25, 27, 26), (26, 27, 28), (27, 29, 28), (28, 29, 30), (29, 31, 30), (30, 31, 32), (31, 33, 32), (32, 33, 34), (33, 35, 34), (34, 35, 20), (35, 21, 20), (21, 36, 23), (36, 37, 23), (23, 37, 25), (37, 38, 25), (25, 38, 27), (38, 39, 27), (27, 39, 29), (39, 40, 29), (29, 40, 31), (40, 41, 31), (31, 41, 33), (41, 42, 33), (33, 42, 35), (42, 43, 35), (35, 43, 21), (43, 36, 21), (36, 44, 37), (44, 45, 37), (37, 45, 38), (45, 46, 38), (38, 46, 39), (46, 47, 39), (39, 47, 40), (47, 19, 40), (40, 19, 41), (19, 18, 41), (41, 18, 42), (18, 48, 42), (42, 48, 43), (48, 49, 43), (43, 49, 36), (49, 44, 36), (50, 51, 52), (51, 53, 52), (52, 53, 54), (44, 55, 45), (55, 56, 45), (45, 56, 46), (56, 57, 46), (46, 57, 47), (57, 58, 47), (47, 58, 19), (58, 17, 19), (44, 13, 55), (13, 15, 55), (55, 15, 56), (15, 57, 56), (57, 15, 58), (15, 17, 58), (53, 51, 59), (51, 60, 59), (59, 60, 61), (60, 62, 61), (61, 62, 63), (62, 64, 63), (63, 64, 65), (64, 66, 65), (65, 66, 67), (66, 68, 67), (67, 68, 69), (68, 8, 69), (69, 8, 54), (8, 52, 54), (54, 70, 71), (70, 72, 71), (71, 72, 73), (72, 74, 73), (73, 74, 75), (74, 76, 75), (75, 76, 77), (72, 78, 74), (78, 76, 74), (4, 6, 68), (6, 8, 68), (79, 80, 2), (80, 0, 2), (50, 0, 80), (0, 50, 10), (50, 52, 10), (10, 52, 8), (2, 4, 79), (4, 68, 79), (79, 68, 81), (68, 66, 81), (81, 66, 82), (66, 64, 82), (82, 64, 83), (64, 62, 83), (83, 62, 84), (62, 60, 84), (84, 60, 85), (60, 51, 85), (85, 51, 50), (18, 16, 48), (16, 14, 48), (48, 14, 49), (14, 13, 49), (49, 13, 44), (67, 86, 65), (86, 87, 65), (65, 87, 63), (87, 88, 63), (63, 88, 61), (88, 89, 61), (61, 89, 59), (89, 90, 59), (59, 90, 53), (90, 70, 53), (53, 70, 54), (54, 71, 69), (69, 71, 91), (71, 73, 91), (91, 73, 92), (73, 75, 92), (92, 75, 77), (86, 93, 87), (93, 94, 87), (87, 94, 88), (94, 95, 88), (88, 95, 89), (95, 96, 89), (89, 96, 90), (96, 97, 90), (90, 97, 70), (70, 97, 72), (72, 97, 78), (97, 98, 78), (78, 98, 76), (98, 99, 76), (99, 100, 76), (100, 101, 76), (76, 101, 77), (101, 93, 77), (77, 93, 92), (93, 86, 92), (92, 86, 91), (86, 67, 91), (91, 67, 69), (93, 101, 94), (101, 100, 94), (94, 100, 95), (100, 99, 95), (95, 99, 96), (99, 98, 96), (96, 98, 97)])
me_inst3d_refrep_240_ref.polygons.foreach_set('use_smooth', [True] * 184)
_k = set([(20, 22), (20, 34), (22, 24), (24, 26), (26, 28), (28, 30), (30, 32), (32, 34), (50, 80), (50, 85), (79, 80), (79, 81), (81, 82), (82, 83), (83, 84), (84, 85)])
me_inst3d_refrep_240_ref.attributes.new('sharp_edge', 'BOOLEAN', 'EDGE').data.foreach_set('value', [ (min(e.vertices), max(e.vertices)) in _k for e in me_inst3d_refrep_240_ref.edges])
_uv = me_inst3d_refrep_240_ref.uv_layers.new(name='UVTex')
_uv.uv.foreach_set('vector', [0.484, 0.797, 0.359, 0.797, 0.484, 0.859, 0.359, 0.797, 0.359, 0.859, 0.484, 0.859, 0.484, 0.859, 0.359, 0.859, 0.484, 0.797, 0.359, 0.859, 0.359, 0.797, 0.484, 0.797, 0.484, 0.797, 0.359, 0.797, 0.484, 0.703, 0.359, 0.797, 0.359, 0.703, 0.484, 0.703, 0.484, 0.703, 0.359, 0.703, 0.484, 0.641, 0.359, 0.703, 0.359, 0.641, 0.484, 0.641, 0.484, 0.641, 0.359, 0.641, 0.484, 0.703, 0.359, 0.641, 0.359, 0.703, 0.484, 0.703, 0.359, 0.703, 0.484, 0.797, 0.484, 0.703, 0.359, 0.797, 0.484, 0.797, 0.359, 0.703, 0.359, 0.859, 0.359, 0.797, 0.266, 0.75, 0.359, 0.797, 0.359, 0.703, 0.266, 0.75, 0.266, 0.75, 0.359, 0.703, 0.359, 0.641, 0.359, 0.641, 0.359, 0.703, 0.266, 0.75, 0.359, 0.703, 0.359, 0.797, 0.266, 0.75, 0.359, 0.797, 0.359, 0.859, 0.266, 0.75, 0.234, 0.453, 0.234, 0.313, 0.016, 0.313, 0.234, 0.313, 0.234, 0.172, 0.016, 0.313, 0.016, 0.313, 0.234, 0.172, 0.234, 0.016, 0.234, 0.172, 0.297, 0.172, 0.234, 0.016, 0.234, 0.016, 0.297, 0.172, 0.297, 0.016, 0.484, 0.609, 0.422, 0.609, 0.484, 0.453, 0.422, 0.609, 0.422, 0.453, 0.484, 0.453, 0.484, 0.453, 0.422, 0.453, 0.484, 0.313, 0.422, 0.453, 0.422, 0.313, 0.484, 0.313, 0.484, 0.313, 0.422, 0.313, 0.484, 0.172, 0.422, 0.313, 0.422, 0.172, 0.484, 0.172, 0.484, 0.172, 0.422, 0.172, 0.484, 0.016, 0.422, 0.172, 0.422, 0.016, 0.484, 0.016, 0.484, 0.016, 0.422, 0.016, 0.484, 0.172, 0.422, 0.016, 0.422, 0.172, 0.484, 0.172, 0.484, 0.172, 0.422, 0.172, 0.484, 0.313, 0.422, 0.172, 0.422, 0.313, 0.484, 0.313, 0.484, 0.313, 0.422, 0.313, 0.484, 0.453, 0.422, 0.313, 0.422, 0.453, 0.484, 0.453, 0.484, 0.453, 0.422, 0.453, 0.484, 0.609, 0.422, 0.453, 0.422, 0.609, 0.484, 0.609, 0.422, 0.609, 0.359, 0.609, 0.422, 0.453, 0.359, 0.609, 0.359, 0.453, 0.422, 0.453, 0.422, 0.453, 0.359, 0.453, 0.422, 0.313, 0.359, 0.453, 0.359, 0.313, 0.422, 0.313, 0.422, 0.313, 0.359, 0.313, 0.422, 0.172, 0.359, 0.313, 0.359, 0.172, 0.422, 0.172, 0.422, 0.172, 0.359, 0.172, 0.422, 0.016, 0.359, 0.172, 0.359, 0.016, 0.422, 0.016, 0.422, 0.016, 0.359, 0.016, 0.422, 0.172, 0.359, 0.016, 0.359, 0.172, 0.422, 0.172, 0.422, 0.172, 0.359, 0.172, 0.422, 0.313, 0.359, 0.172, 0.359, 0.313, 0.422, 0.313, 0.422, 0.313, 0.359, 0.313, 0.422, 0.453, 0.359, 0.313, 0.359, 0.453, 0.422, 0.453, 0.422, 0.453, 0.359, 0.453, 0.422, 0.609, 0.359, 0.453, 0.359, 0.609, 0.422, 0.609, 0.359, 0.609, 0.297, 0.609, 0.359, 0.453, 0.297, 0.609, 0.297, 0.453, 0.359, 0.453, 0.359, 0.453, 0.297, 0.453, 0.359, 0.313, 0.297, 0.453, 0.297, 0.313, 0.359, 0.313, 0.359, 0.313, 0.297, 0.313, 0.359, 0.172, 0.297, 0.313, 0.297, 0.172, 0.359, 0.172, 0.359, 0.172, 0.297, 0.172, 0.359, 0.016, 0.297, 0.172, 0.297, 0.016, 0.359, 0.016, 0.359, 0.016, 0.297, 0.016, 0.359, 0.172, 0.297, 0.016, 0.297, 0.172, 0.359, 0.172, 0.359, 0.172, 0.297, 0.172, 0.359, 0.313, 0.297, 0.172, 0.297, 0.313, 0.359, 0.313, 0.359, 0.313, 0.297, 0.313, 0.359, 0.453, 0.297, 0.313, 0.297, 0.453, 0.359, 0.453, 0.359, 0.453, 0.297, 0.453, 0.359, 0.609, 0.297, 0.453, 0.297, 0.609, 0.359, 0.609, 0.625, 0.984, 0.75, 0.75, 0.625, 0.75, 0.75, 0.75, 0.75, 0.688, 0.625, 0.75, 0.625, 0.75, 0.75, 0.688, 0.625, 0.688, 0.297, 0.609, 0.234, 0.609, 0.297, 0.453, 0.234, 0.609, 0.234, 0.453, 0.297, 0.453, 0.297, 0.453, 0.234, 0.453, 0.297, 0.313, 0.234, 0.453, 0.234, 0.313, 0.297, 0.313, 0.297, 0.313, 0.234, 0.313, 0.297, 0.172, 0.234, 0.313, 0.234, 0.172, 0.297, 0.172, 0.297, 0.172, 0.234, 0.172, 0.297, 0.016, 0.234, 0.172, 0.234, 0.016, 0.297, 0.016, 0.297, 0.609, 0.234, 0.453, 0.234, 0.609, 0.234, 0.453, 0.016, 0.313, 0.234, 0.609, 0.234, 0.609, 0.016, 0.313, 0.234, 0.453, 0.016, 0.313, 0.234, 0.313, 0.234, 0.453, 0.234, 0.313, 0.016, 0.313, 0.234, 0.172, 0.016, 0.313, 0.234, 0.016, 0.234, 0.172, 0.75, 0.688, 0.75, 0.75, 0.875, 0.688, 0.75, 0.75, 0.875, 0.75, 0.875, 0.688, 0.875, 0.688, 0.875, 0.75, 0.984, 0.688, 0.875, 0.75, 0.984, 0.75, 0.984, 0.688, 0.984, 0.688, 0.984, 0.75, 0.875, 0.688, 0.984, 0.75, 0.875, 0.75, 0.875, 0.688, 0.875, 0.688, 0.875, 0.75, 0.75, 0.688, 0.875, 0.75, 0.75, 0.75, 0.75, 0.688, 0.75, 0.688, 0.75, 0.75, 0.625, 0.688, 0.75, 0.75, 0.625, 0.75, 0.625, 0.688, 0.625, 0.688, 0.625, 0.75, 0.516, 0.688, 0.625, 0.75, 0.531, 0.75, 0.516, 0.688, 0.516, 0.688, 0.531, 0.75, 0.625, 0.688, 0.531, 0.75, 0.625, 0.75, 0.625, 0.688, 0.75, 0.688, 0.984, 0.453, 0.75, 0.453, 0.984, 0.453, 0.984, 0.25, 0.75, 0.453, 0.75, 0.453, 0.984, 0.25, 0.75, 0.25, 0.984, 0.25, 0.984, 0.125, 0.75, 0.25, 0.75, 0.25, 0.984, 0.125, 0.75, 0.125, 0.984, 0.125, 0.984, 0.016, 0.75, 0.125, 0.75, 0.125, 0.984, 0.016, 0.516, 0.125, 0.984, 0.25, 0.75, 0.125, 0.984, 0.125, 0.75, 0.125, 0.984, 0.016, 0.984, 0.125, 0.594, 0.891, 0.594, 0.797, 0.625, 0.75, 0.594, 0.797, 0.531, 0.75, 0.625, 0.75, 0.625, 0.984, 0.516, 0.984, 0.516, 0.922, 0.516, 0.984, 0.594, 0.891, 0.516, 0.922, 0.625, 0.984, 0.594, 0.891, 0.516, 0.984, 0.594, 0.891, 0.625, 0.984, 0.594, 0.797, 0.625, 0.984, 0.625, 0.75, 0.594, 0.797, 0.594, 0.797, 0.625, 0.75, 0.531, 0.75, 0.516, 0.922, 0.594, 0.891, 0.625, 0.984, 0.594, 0.891, 0.625, 0.75, 0.625, 0.984, 0.625, 0.984, 0.625, 0.75, 0.75, 0.984, 0.625, 0.75, 0.75, 0.75, 0.75, 0.984, 0.75, 0.984, 0.75, 0.75, 0.875, 0.984, 0.75, 0.75, 0.875, 0.75, 0.875, 0.984, 0.875, 0.984, 0.875, 0.75, 0.984, 0.984, 0.875, 0.75, 0.984, 0.75, 0.984, 0.984, 0.984, 0.984, 0.984, 0.75, 0.875, 0.984, 0.984, 0.75, 0.875, 0.75, 0.875, 0.984, 0.875, 0.984, 0.875, 0.75, 0.75, 0.984, 0.875, 0.75, 0.75, 0.75, 0.75, 0.984, 0.75, 0.984, 0.75, 0.75, 0.625, 0.984, 0.297, 0.172, 0.234, 0.172, 0.297, 0.313, 0.234, 0.172, 0.234, 0.313, 0.297, 0.313, 0.297, 0.313, 0.234, 0.313, 0.297, 0.453, 0.234, 0.313, 0.234, 0.453, 0.297, 0.453, 0.297, 0.453, 0.234, 0.453, 0.297, 0.609, 0.75, 0.688, 0.75, 0.453, 0.984, 0.688, 0.75, 0.453, 0.984, 0.453, 0.984, 0.688, 0.984, 0.688, 0.984, 0.453, 0.75, 0.688, 0.984, 0.453, 0.75, 0.453, 0.75, 0.688, 0.75, 0.688, 0.75, 0.453, 0.516, 0.688, 0.75, 0.453, 0.516, 0.453, 0.516, 0.688, 0.516, 0.688, 0.516, 0.453, 0.75, 0.688, 0.516, 0.453, 0.75, 0.453, 0.75, 0.688, 0.75, 0.688, 0.75, 0.453, 0.984, 0.688, 0.75, 0.453, 0.984, 0.453, 0.984, 0.688, 0.984, 0.688, 0.984, 0.453, 0.75, 0.688, 0.75, 0.688, 0.75, 0.453, 0.516, 0.688, 0.516, 0.688, 0.75, 0.453, 0.516, 0.453, 0.75, 0.453, 0.75, 0.25, 0.516, 0.453, 0.516, 0.453, 0.75, 0.25, 0.516, 0.25, 0.75, 0.25, 0.75, 0.125, 0.516, 0.25, 0.516, 0.25, 0.75, 0.125, 0.516, 0.125, 0.75, 0.453, 0.75, 0.25, 0.984, 0.453, 0.75, 0.25, 0.984, 0.25, 0.984, 0.453, 0.984, 0.453, 0.984, 0.25, 0.75, 0.453, 0.984, 0.25, 0.75, 0.25, 0.75, 0.453, 0.75, 0.453, 0.75, 0.25, 0.516, 0.453, 0.75, 0.25, 0.516, 0.25, 0.516, 0.453, 0.516, 0.453, 0.516, 0.25, 0.75, 0.453, 0.516, 0.25, 0.75, 0.25, 0.75, 0.453, 0.75, 0.453, 0.75, 0.25, 0.984, 0.453, 0.984, 0.453, 0.75, 0.25, 0.984, 0.25, 0.984, 0.25, 0.75, 0.25, 0.75, 0.125, 0.75, 0.25, 0.516, 0.125, 0.75, 0.125, 0.75, 0.125, 0.516, 0.125, 0.984, 0.016, 0.516, 0.125, 0.75, 0.125, 0.984, 0.016, 0.75, 0.125, 0.984, 0.125, 0.984, 0.016, 0.984, 0.125, 0.75, 0.125, 0.984, 0.016, 0.984, 0.016, 0.75, 0.125, 0.516, 0.125, 0.75, 0.125, 0.75, 0.25, 0.516, 0.125, 0.516, 0.125, 0.75, 0.25, 0.516, 0.25, 0.75, 0.25, 0.75, 0.453, 0.516, 0.25, 0.516, 0.25, 0.75, 0.453, 0.516, 0.453, 0.75, 0.453, 0.75, 0.688, 0.516, 0.453, 0.516, 0.453, 0.75, 0.688, 0.516, 0.688, 0.75, 0.25, 0.75, 0.125, 0.984, 0.25, 0.75, 0.125, 0.984, 0.125, 0.984, 0.25, 0.984, 0.25, 0.984, 0.125, 0.75, 0.25, 0.984, 0.125, 0.75, 0.125, 0.75, 0.25, 0.75, 0.25, 0.75, 0.125, 0.516, 0.25, 0.75, 0.125, 0.516, 0.125, 0.516, 0.25, 0.516, 0.25, 0.516, 0.125, 0.75, 0.25])
me_inst3d_refrep_240_ref.materials.append(mat_refrep_242_handle_png)
me_inst3d_refrep_240_ref.use_remesh_preserve_volume = False
me_inst3d_refrep_240_ref.use_remesh_preserve_attributes = False
me_inst3d_refrep_240_ref.use_mirror_vertex_groups = False
me_inst3d_refrep_240_ref.update()

# ---- objects
ob_inst3d_refrep_240 = bpy.data.objects.new('Inst3D_RefRep.240', me_inst3d_refrep_240)
ob_inst3d_refrep_240_ref = bpy.data.objects.new('Inst3D_RefRep.240_Ref', me_inst3d_refrep_240_ref)
ob_lamp = bpy.data.objects.new('Lamp', light_lamp)
ob_camera = bpy.data.objects.new('Camera', cam_camera)

# ---- transforms, parenting, visibility, modifiers, constraints
ob_inst3d_refrep_240.location = (0.0, 0.0, 0.0)
ob_inst3d_refrep_240.lock_rotations_4d = False
ob_inst3d_refrep_240.empty_display_type = 'ARROWS'
ob_inst3d_refrep_240.lineart.crease_threshold = 0.0
ob_inst3d_refrep_240_ref.location = (0.0, 0.0, 0.0)
ob_inst3d_refrep_240_ref.lock_rotations_4d = False
ob_inst3d_refrep_240_ref.empty_display_type = 'ARROWS'
ob_inst3d_refrep_240_ref.lineart.crease_threshold = 0.0
ob_lamp.location = (0.0, 0.0, 3.077)
ob_lamp.lock_rotations_4d = False
ob_lamp.empty_display_type = 'ARROWS'
ob_lamp.lineart.crease_threshold = 0.0
ob_camera.location = (10.99, -0.1267, 2.148)
ob_camera.rotation_euler = (1.458, -0.0, 1.551)
ob_camera.lock_rotations_4d = False
ob_camera.empty_display_type = 'ARROWS'
ob_camera.color = (0.0, 0.0, 0.0, 0.0)
ob_camera.display_type = 'WIRE'
ob_camera.lineart.crease_threshold = 0.0

# ---- collection membership
col_collection_1.objects.link(ob_inst3d_refrep_240)
col_collection_1.objects.link(ob_inst3d_refrep_240_ref)
col_collection_1.objects.link(ob_lamp)
col_collection_1.objects.link(ob_camera)

# ---- scene / render settings (as saved in the file)
scene.camera = ob_camera
scene.frame_start = 1; scene.frame_end = 250; scene.frame_set(1)
scene.render.engine = 'BLENDER_EEVEE_NEXT'
scene.render.image_settings.file_format = 'JPEG'
scene.render.image_settings.color_mode = 'RGB'
scene.render.image_settings.compression = 90
scene.render.resolution_x = 800
scene.render.resolution_y = 600
scene.render.pixel_aspect_x = 100.0
scene.render.pixel_aspect_y = 100.0
scene.render.fps = 25
scene.render.dither_intensity = 0.0
scene.render.use_compositing = False
scene.render.use_sequencer = False
scene.render.bake_margin = 2
scene.render.bake_bias = 0.0
scene.render.use_stamp_time = False
scene.render.use_stamp_date = False
scene.render.use_stamp_frame = False
scene.render.use_stamp_camera = False
scene.render.use_stamp_scene = False
scene.render.use_stamp_filename = False
scene.render.use_stamp_render_time = False
scene.render.stamp_font_size = 0
scene.cycles.use_denoising = False
scene.cycles.samples = 10
scene.cycles.sampling_pattern = 'TABULATED_SOBOL'
scene.cycles.light_sampling_threshold = 0.0
scene.cycles.use_adaptive_sampling = False
scene.cycles.use_light_tree = False
scene.cycles.blur_glossy = 0.0
scene.cycles.volume_bounces = 1
scene.cycles.pixel_filter_type = 'GAUSSIAN'
scene.cycles.sample_clamp_indirect = 0.0
scene.view_settings.view_transform = 'Raw'
bpy.context.view_layer.update()
